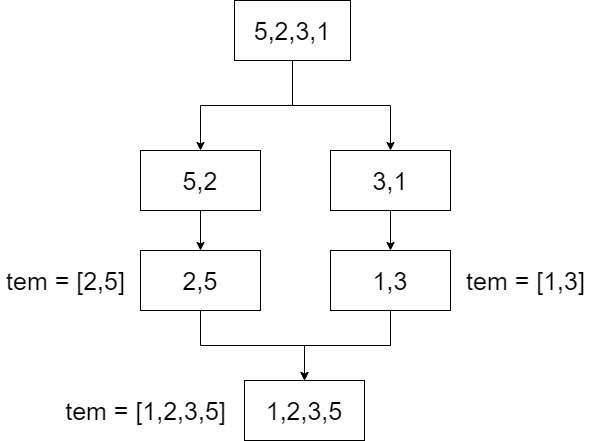

The diagram above was exported from draw.io. Its source (the exported page's mxGraphModel, read from the mxfile embedded in the PNG):
<mxGraphModel dx="1422" dy="762" grid="1" gridSize="10" guides="1" tooltips="1" connect="1" arrows="1" fold="1" page="1" pageScale="1" pageWidth="827" pageHeight="1169" math="0" shadow="0">
  <root>
    <mxCell id="0" />
    <mxCell id="1" parent="0" />
    <mxCell id="kPyWKugFIRKy3fUv88W0-9" value="" style="edgeStyle=orthogonalEdgeStyle;rounded=0;orthogonalLoop=1;jettySize=auto;html=1;fontSize=25;" edge="1" parent="1" source="kPyWKugFIRKy3fUv88W0-1" target="kPyWKugFIRKy3fUv88W0-7">
      <mxGeometry relative="1" as="geometry" />
    </mxCell>
    <mxCell id="kPyWKugFIRKy3fUv88W0-10" style="edgeStyle=orthogonalEdgeStyle;rounded=0;orthogonalLoop=1;jettySize=auto;html=1;entryX=0.5;entryY=0;entryDx=0;entryDy=0;fontSize=25;" edge="1" parent="1" source="kPyWKugFIRKy3fUv88W0-1" target="kPyWKugFIRKy3fUv88W0-6">
      <mxGeometry relative="1" as="geometry" />
    </mxCell>
    <mxCell id="kPyWKugFIRKy3fUv88W0-1" value="5,2,3,1" style="rounded=0;whiteSpace=wrap;html=1;fontSize=25;" vertex="1" parent="1">
      <mxGeometry x="344" y="50" width="116" height="60" as="geometry" />
    </mxCell>
    <mxCell id="kPyWKugFIRKy3fUv88W0-11" style="edgeStyle=orthogonalEdgeStyle;rounded=0;orthogonalLoop=1;jettySize=auto;html=1;fontSize=25;" edge="1" parent="1" source="kPyWKugFIRKy3fUv88W0-6">
      <mxGeometry relative="1" as="geometry">
        <mxPoint x="310" y="300" as="targetPoint" />
      </mxGeometry>
    </mxCell>
    <mxCell id="kPyWKugFIRKy3fUv88W0-6" value="5,2" style="rounded=0;whiteSpace=wrap;html=1;fontSize=25;" vertex="1" parent="1">
      <mxGeometry x="250" y="200" width="120" height="60" as="geometry" />
    </mxCell>
    <mxCell id="kPyWKugFIRKy3fUv88W0-15" value="" style="edgeStyle=orthogonalEdgeStyle;rounded=0;orthogonalLoop=1;jettySize=auto;html=1;fontSize=25;" edge="1" parent="1" source="kPyWKugFIRKy3fUv88W0-7" target="kPyWKugFIRKy3fUv88W0-14">
      <mxGeometry relative="1" as="geometry" />
    </mxCell>
    <mxCell id="kPyWKugFIRKy3fUv88W0-7" value="3,1" style="rounded=0;whiteSpace=wrap;html=1;fontSize=25;" vertex="1" parent="1">
      <mxGeometry x="440" y="200" width="120" height="60" as="geometry" />
    </mxCell>
    <mxCell id="kPyWKugFIRKy3fUv88W0-12" value="2,5" style="rounded=0;whiteSpace=wrap;html=1;fontSize=25;" vertex="1" parent="1">
      <mxGeometry x="250" y="300" width="120" height="60" as="geometry" />
    </mxCell>
    <mxCell id="kPyWKugFIRKy3fUv88W0-22" style="edgeStyle=orthogonalEdgeStyle;rounded=0;orthogonalLoop=1;jettySize=auto;html=1;entryX=0.5;entryY=0;entryDx=0;entryDy=0;fontSize=25;" edge="1" parent="1" source="kPyWKugFIRKy3fUv88W0-13" target="kPyWKugFIRKy3fUv88W0-18">
      <mxGeometry relative="1" as="geometry" />
    </mxCell>
    <mxCell id="kPyWKugFIRKy3fUv88W0-13" value="2,5" style="rounded=0;whiteSpace=wrap;html=1;fontSize=25;" vertex="1" parent="1">
      <mxGeometry x="250" y="300" width="120" height="60" as="geometry" />
    </mxCell>
    <mxCell id="kPyWKugFIRKy3fUv88W0-21" style="edgeStyle=orthogonalEdgeStyle;rounded=0;orthogonalLoop=1;jettySize=auto;html=1;entryX=0.5;entryY=0;entryDx=0;entryDy=0;fontSize=25;" edge="1" parent="1" source="kPyWKugFIRKy3fUv88W0-14" target="kPyWKugFIRKy3fUv88W0-18">
      <mxGeometry relative="1" as="geometry" />
    </mxCell>
    <mxCell id="kPyWKugFIRKy3fUv88W0-14" value="1,3" style="rounded=0;whiteSpace=wrap;html=1;fontSize=25;" vertex="1" parent="1">
      <mxGeometry x="440" y="300" width="120" height="60" as="geometry" />
    </mxCell>
    <mxCell id="kPyWKugFIRKy3fUv88W0-16" value="tem = [2,5]" style="text;html=1;align=center;verticalAlign=middle;resizable=0;points=[];autosize=1;strokeColor=none;fillColor=none;fontSize=25;" vertex="1" parent="1">
      <mxGeometry x="110" y="310" width="130" height="40" as="geometry" />
    </mxCell>
    <mxCell id="kPyWKugFIRKy3fUv88W0-17" value="tem = [1,3]" style="text;html=1;align=center;verticalAlign=middle;resizable=0;points=[];autosize=1;strokeColor=none;fillColor=none;fontSize=25;" vertex="1" parent="1">
      <mxGeometry x="570" y="310" width="130" height="40" as="geometry" />
    </mxCell>
    <mxCell id="kPyWKugFIRKy3fUv88W0-18" value="1,2,3,5" style="rounded=0;whiteSpace=wrap;html=1;fontSize=25;" vertex="1" parent="1">
      <mxGeometry x="354" y="430" width="120" height="60" as="geometry" />
    </mxCell>
    <mxCell id="kPyWKugFIRKy3fUv88W0-19" value="tem = [1,2,3,5]" style="text;html=1;align=center;verticalAlign=middle;resizable=0;points=[];autosize=1;strokeColor=none;fillColor=none;fontSize=25;" vertex="1" parent="1">
      <mxGeometry x="165" y="440" width="180" height="40" as="geometry" />
    </mxCell>
  </root>
</mxGraphModel>